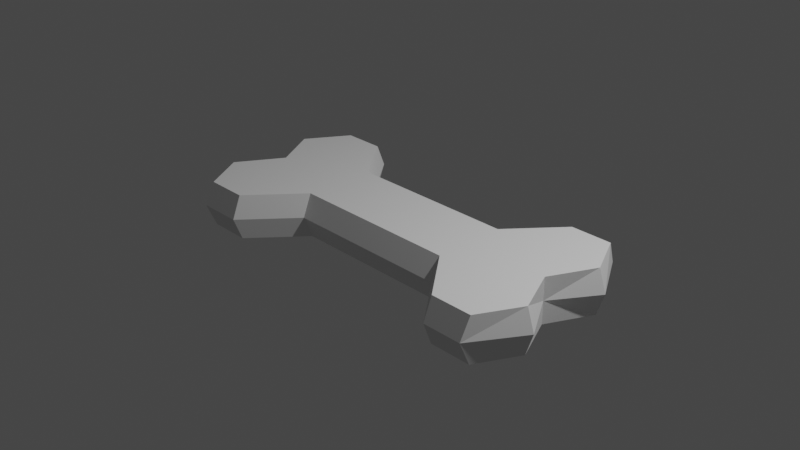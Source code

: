 # Source: bone.blend  (saved by Blender 2.90.8; exported with 4.5.12 LTS)
import bpy
from mathutils import Matrix  # noqa: F401  (used for matrix-valued properties, if any)

bpy.ops.wm.read_factory_settings(use_empty=True)
scene = bpy.context.scene
scene.name = 'Scene'

# ---- collections
col_collection = bpy.data.collections.new('Collection'); scene.collection.children.link(col_collection)

# ---- world
world_world = bpy.data.worlds.new('World'); scene.world = world_world
world_world.use_nodes = True; world_world.node_tree.nodes.clear()
_N = world_world.node_tree.nodes; _L = world_world.node_tree.links
n0 = _N.new('ShaderNodeOutputWorld'); n0.name = 'World Output'; n0.location = (300, 300)
n1 = _N.new('ShaderNodeBackground'); n1.name = 'Background'; n1.location = (10, 300)
n1.inputs[0].default_value = (0.05088, 0.05088, 0.05088, 1.0)
_L.new(n1.outputs[0], n0.inputs[0])
n0.is_active_output = True
world_world.color = (0.05088, 0.05088, 0.05088)
world_world.use_sun_shadow = False
world_world.sun_shadow_jitter_overblur = 0.0

# ---- cameras
cam_camera = bpy.data.cameras.new('Camera')
cam_camera.clip_end = 100.0
cam_camera.ortho_scale = 7.314

# ---- lights
light_light = bpy.data.lights.new('Light', 'POINT')
light_light.transmission_factor = 0.0
light_light.energy = 1000.0
light_light.shadow_soft_size = 0.1
light_light.shadow_maximum_resolution = 0.006
light_light.use_absolute_resolution = True

# ---- meshes
me_x = bpy.data.meshes.new('Плоскость')
me_x.from_pydata([(-1.193, -0.9665, 0.1), (1.226, -0.9665, 0.1), (-1.193, 0.9665, 0.1), (1.226, 0.9665, 0.1), (0.9262, -0.9665, -0.4), (0.6262, 0.4, -0.4), (-0.8929, -0.9665, 0.1), (-0.8929, 0.9665, 0.1), (0.9262, -0.9665, 0.1), (0.9262, 0.9665, 0.1), (-0.5929, -0.4, 0.1), (-0.5929, 0.4, 0.1), (0.6262, -0.4, 0.1), (1.226, -0.9665, -0.4), (1.226, 0.9665, -0.4), (-1.193, -0.9665, -0.4), (0.9262, 0.9665, -0.4), (-1.193, 0.9665, -0.4), (-0.8929, -0.9665, -0.4), (-0.8929, 0.9665, -0.4), (-0.5929, 0.4, -0.4), (-0.5929, -0.4, -0.4), (-1.21, -1.066, -0.15), (0.6262, -0.4, -0.4), (1.21, -1.066, -0.15), (0.6262, -0.5, -0.15), (-0.8929, -1.066, -0.15), (0.9262, -1.066, -0.15), (-0.5929, -0.5, -0.15), (-0.8929, 1.066, -0.15), (-1.21, 1.066, -0.15), (0.9262, 1.066, -0.15), (1.21, 1.066, -0.15), (-0.5929, 0.5, -0.15), (0.6262, 0.5, -0.15), (0.6262, 0.4, 0.1), (1.226, 5.677e-09, 0.1), (-1.187, 0.0, 0.1), (1.376, -0.5, 0.1), (1.376, 0.5, 0.1), (-1.376, 0.5, 0.1), (-1.376, -0.5, 0.1), (1.226, 0.0, -0.15), (1.376, -0.5, -0.4), (1.376, 0.5, -0.4), (-1.376, 0.5, -0.4), (-1.376, -0.5, -0.4), (-1.187, 0.0, -0.15), (-1.187, 0.0, -0.4), (1.226, 0.0, -0.4), (-1.43, 0.5, -0.15), (-1.43, -0.5, -0.15), (1.43, 0.5, -0.15), (1.43, -0.5, -0.15), (0.0, 2.725e-09, 0.1), (0.0, 0.0, -0.4)], [], [(10, 28, 25), (15, 22, 46), (1, 8, 24), (24, 43, 53), (9, 3, 31), (6, 0, 26), (2, 7, 30), (7, 33, 29), (10, 6, 26), (8, 12, 25), (24, 4, 13), (27, 25, 4), (25, 28, 21), (26, 22, 15), (28, 26, 21), (30, 29, 19), (31, 32, 14), (34, 31, 5), (33, 34, 5), (29, 33, 19), (0, 41, 22), (11, 35, 33), (34, 35, 31), (14, 5, 16), (5, 31, 16), (33, 35, 34), (19, 17, 30), (33, 7, 11), (31, 3, 32), (31, 35, 9), (5, 20, 33), (19, 33, 20), (14, 16, 31), (30, 7, 29), (4, 24, 27), (25, 12, 10), (15, 18, 26), (4, 25, 23), (26, 28, 10), (21, 26, 18), (26, 0, 22), (24, 8, 27), (25, 27, 8), (21, 23, 25), (47, 41, 37), (32, 3, 52), (36, 42, 39), (24, 38, 1), (38, 42, 36), (37, 54, 11), (47, 37, 40), (41, 10, 37), (10, 0, 6), (40, 11, 2), (11, 40, 37), (37, 10, 54), (40, 2, 30), (46, 47, 48), (48, 47, 45), (45, 47, 50), (48, 21, 46), (50, 30, 45), (50, 47, 40), (51, 41, 47), (46, 51, 47), (52, 44, 14), (52, 39, 42), (53, 43, 42), (38, 53, 42), (42, 43, 49), (44, 52, 42), (49, 44, 42), (2, 11, 7), (0, 10, 41), (35, 39, 3), (3, 9, 35), (35, 36, 39), (36, 12, 38), (38, 12, 1), (1, 12, 8), (11, 54, 35), (35, 54, 36), (54, 12, 36), (12, 54, 10), (20, 45, 17), (17, 19, 20), (20, 48, 45), (46, 21, 15), (21, 48, 55), (15, 21, 18), (5, 14, 44), (44, 49, 5), (49, 55, 5), (23, 49, 43), (43, 13, 23), (23, 13, 4), (5, 55, 20), (20, 55, 48), (55, 49, 23), (23, 21, 55), (14, 32, 52), (52, 3, 39), (43, 24, 13), (38, 24, 53), (45, 30, 17), (30, 50, 40), (22, 41, 51), (46, 22, 51)])
_uv = me_x.uv_layers.new(name='UVКарта')
_uv.uv.foreach_set('vector', [0.3562, 0.0, 0.3562, 0.0, 0.6806, 0.0, 0.0, 0.0, 0.0, 0.0, 0.0, 0.2381, 1.0, 0.0, 0.8118, 0.0, 1.0, 0.0, 1.0, 0.0, 1.0, 0.2624, 1.0, 0.2562, 0.8345, 1.0, 1.0, 1.0, 0.8345, 1.0, 0.1769, 0.0, 0.0, 0.0, 0.1769, 0.0, 0.0, 1.0, 0.1966, 1.0, 0.0, 1.0, 0.1966, 1.0, 0.3742, 1.0, 0.1966, 1.0, 0.3562, 0.0, 0.1769, 0.0, 0.1769, 0.0, 0.8118, 0.0, 0.6806, 0.0, 0.6806, 0.0, 1.0, 0.0, 0.8118, 0.0, 1.0, 0.0, 0.8118, 0.0, 0.6806, 0.0, 0.8118, 0.0, 0.6806, 0.0, 0.3562, 0.0, 0.3562, 0.0, 0.1769, 0.0, 0.0, 0.0, 0.0, 0.0, 0.3562, 0.0, 0.1769, 0.0, 0.3562, 0.0, 0.0, 1.0, 0.1966, 1.0, 0.1966, 1.0, 0.8345, 1.0, 1.0, 1.0, 1.0, 1.0, 0.6836, 1.0, 0.8345, 1.0, 0.6836, 1.0, 0.3742, 1.0, 0.6836, 1.0, 0.6836, 1.0, 0.1966, 1.0, 0.3742, 1.0, 0.1966, 1.0, 0.0, 0.0, 0.0, 0.2567, 0.0, 0.0, 0.3742, 1.0, 0.6708, 0.6866, 0.3742, 1.0, 0.6836, 1.0, 0.6708, 0.6866, 0.8345, 1.0, 0.0, 1.0, 0.0, 1.0, 0.0, 1.0, 0.6836, 1.0, 0.8345, 1.0, 0.8345, 1.0, 0.3742, 1.0, 0.6708, 0.6866, 0.6836, 1.0, 0.1966, 1.0, 0.0, 1.0, 0.0, 1.0, 0.3742, 1.0, 0.1966, 1.0, 0.3742, 1.0, 0.8345, 1.0, 1.0, 1.0, 1.0, 1.0, 0.8345, 1.0, 0.6708, 0.6866, 0.8345, 1.0, 0.6836, 1.0, 0.3742, 1.0, 0.3742, 1.0, 0.1966, 1.0, 0.3742, 1.0, 0.3742, 1.0, 1.0, 1.0, 0.8345, 1.0, 0.8345, 1.0, 0.0, 1.0, 0.1966, 1.0, 0.1966, 1.0, 0.8118, 0.0, 1.0, 0.0, 0.8118, 0.0, 0.6806, 0.0, 0.6806, 0.0, 0.3562, 0.0, 0.0, 0.0, 0.1769, 0.0, 0.1769, 0.0, 0.8118, 0.0, 0.6806, 0.0, 0.6806, 0.0, 0.1769, 0.0, 0.3562, 0.0, 0.3562, 0.0, 0.3562, 0.0, 0.1769, 0.0, 0.1769, 0.0, 0.1769, 0.0, 0.0, 0.0, 0.0, 0.0, 1.0, 0.0, 0.8118, 0.0, 0.8118, 0.0, 0.6806, 0.0, 0.8118, 0.0, 0.8118, 0.0, 0.3562, 0.0, 0.6806, 0.0, 0.6806, 0.0, 0.0, 0.5053, 0.0, 0.2567, 0.0, 0.525, 1.0, 1.0, 1.0, 1.0, 1.0, 0.7394, 1.0, 0.4992, 1.0, 0.5129, 1.0, 0.7693, 1.0, 0.0, 1.0, 0.2545, 1.0, 0.0, 1.0, 0.2545, 1.0, 0.5129, 1.0, 0.4992, 0.07524, 0.5111, 0.5191, 0.5054, 0.3742, 1.0, 0.0, 0.5053, 0.0, 0.525, 0.0, 0.7735, 0.0, 0.2567, 0.3562, 0.0, 0.0, 0.525, 0.3562, 0.0, 0.0, 0.0, 0.1769, 0.0, 0.0, 0.7735, 0.3742, 1.0, 0.0, 1.0, 0.3742, 1.0, 0.0, 0.7735, 0.07524, 0.5111, 0.07524, 0.5111, 0.3562, 0.0, 0.5191, 0.5054, 0.0, 0.7735, 0.0, 1.0, 0.0, 1.0, 0.0, 0.2381, 0.0, 0.5053, 0.0, 0.4852, 0.0, 0.4852, 0.0, 0.5053, 0.0, 0.732, 0.0, 0.732, 0.0, 0.5053, 0.0, 0.72, 0.0, 0.4852, 0.0, 0.0, 0.0, 0.2381, 0.0, 0.72, 0.0, 1.0, 0.0, 0.732, 0.0, 0.72, 0.0, 0.5053, 0.0, 0.7735, 0.0, 0.2366, 0.0, 0.2567, 0.0, 0.5053, 0.0, 0.2381, 0.0, 0.2366, 0.0, 0.5053, 1.0, 0.7394, 1.0, 0.7752, 1.0, 1.0, 1.0, 0.7394, 1.0, 0.7693, 1.0, 0.5129, 1.0, 0.2562, 1.0, 0.2624, 1.0, 0.5129, 1.0, 0.2545, 1.0, 0.2562, 1.0, 0.5129, 1.0, 0.5129, 1.0, 0.2624, 1.0, 0.5148, 1.0, 0.7752, 1.0, 0.7394, 1.0, 0.5129, 1.0, 0.5148, 1.0, 0.7752, 1.0, 0.5129, 0.0, 1.0, 0.3742, 1.0, 0.1966, 1.0, 0.0, 0.0, 0.3562, 0.0, 0.0, 0.2567, 0.6708, 0.6866, 1.0, 0.7693, 1.0, 1.0, 1.0, 1.0, 0.8345, 1.0, 0.6708, 0.6866, 0.6708, 0.6866, 1.0, 0.4992, 1.0, 0.7693, 1.0, 0.4992, 0.6806, 0.0, 1.0, 0.2545, 1.0, 0.2545, 0.6806, 0.0, 1.0, 0.0, 1.0, 0.0, 0.6806, 0.0, 0.8118, 0.0, 0.3742, 1.0, 0.5191, 0.5054, 0.6708, 0.6866, 0.6708, 0.6866, 0.5191, 0.5054, 1.0, 0.4992, 0.5191, 0.5054, 0.6806, 0.0, 1.0, 0.4992, 0.6806, 0.0, 0.5191, 0.5054, 0.3562, 0.0, 0.0, 1.0, 0.0, 0.732, 0.0, 1.0, 0.0, 1.0, 0.0, 1.0, 0.0, 1.0, 0.0, 1.0, 0.0, 0.4852, 0.0, 0.732, 0.0, 0.2381, 0.0, 0.0, 0.0, 0.0, 0.0, 0.0, 0.0, 0.4852, 0.0, 0.4983, 0.0, 0.0, 0.0, 0.0, 0.0, 0.0, 0.0, 1.0, 0.0, 1.0, 0.0, 0.7752, 0.0, 0.7752, 0.0, 0.5148, 0.0, 1.0, 0.0, 0.5148, 0.0, 0.4983, 0.0, 1.0, 0.0, 0.0, 0.0, 0.5148, 0.0, 0.2624, 0.0, 0.2624, 0.0, 0.0, 0.0, 0.0, 0.0, 0.0, 0.0, 0.0, 0.0, 0.0, 0.0, 1.0, 0.0, 0.4983, 0.0, 1.0, 0.0, 1.0, 0.0, 0.4983, 0.0, 0.4852, 0.0, 0.4983, 0.0, 0.5148, 0.0, 0.0, 0.0, 0.0, 0.0, 0.0, 0.0, 0.4983, 1.0, 1.0, 1.0, 1.0, 1.0, 0.7394, 1.0, 0.7394, 1.0, 1.0, 1.0, 0.7693, 1.0, 0.2624, 1.0, 0.0, 1.0, 0.0, 1.0, 0.2545, 1.0, 0.0, 1.0, 0.2562, 0.0, 0.732, 0.0, 1.0, 0.0, 1.0, 0.0, 1.0, 0.0, 0.72, 0.0, 0.7735, 0.0, 0.0, 0.0, 0.2567, 0.0, 0.2366, 0.0, 0.2381, 0.0, 0.0, 0.0, 0.2366])
me_x.use_remesh_fix_poles = True
me_x.use_remesh_preserve_attributes = False
me_x.use_mirror_vertex_groups = False
me_x.update()

# ---- objects
ob_light = bpy.data.objects.new('Light', light_light)
ob_camera = bpy.data.objects.new('Camera', cam_camera)
ob_tile = bpy.data.objects.new('Tile', me_x)

# ---- transforms, parenting, visibility, modifiers, constraints
ob_light.location = (4.076, 1.005, 5.904)
ob_light.rotation_euler = (0.6503, 0.05522, 1.866)
ob_light.lock_rotations_4d = False
ob_light.empty_display_type = 'ARROWS'
ob_light.color = (0.0, 0.0, 0.0, 0.0)
ob_light.lineart.crease_threshold = 0.0
ob_camera.location = (7.359, -6.926, 4.958)
ob_camera.rotation_euler = (1.109, 0.0, 0.8149)
ob_camera.lock_rotations_4d = False
ob_camera.empty_display_type = 'ARROWS'
ob_camera.color = (0.0, 0.0, 0.0, 0.0)
ob_camera.display_type = 'WIRE'
ob_camera.lineart.crease_threshold = 0.0
ob_tile.location = (0.0, 0.0, 0.0)
ob_tile.scale = (1.555, 1.0, 1.0)
ob_tile.lineart.crease_threshold = 0.0

# ---- collection membership
col_collection.objects.link(ob_light)
col_collection.objects.link(ob_camera)
col_collection.objects.link(ob_tile)

# ---- scene / render settings (as saved in the file)
scene.camera = ob_camera
scene.frame_start = 1; scene.frame_end = 250; scene.frame_set(1)
scene.render.engine = 'BLENDER_EEVEE_NEXT'
scene.cycles.use_denoising = False
scene.cycles.samples = 128
scene.cycles.sampling_pattern = 'TABULATED_SOBOL'
scene.cycles.use_adaptive_sampling = False
scene.cycles.use_light_tree = False
scene.view_settings.view_transform = 'Filmic'
bpy.context.view_layer.update()
